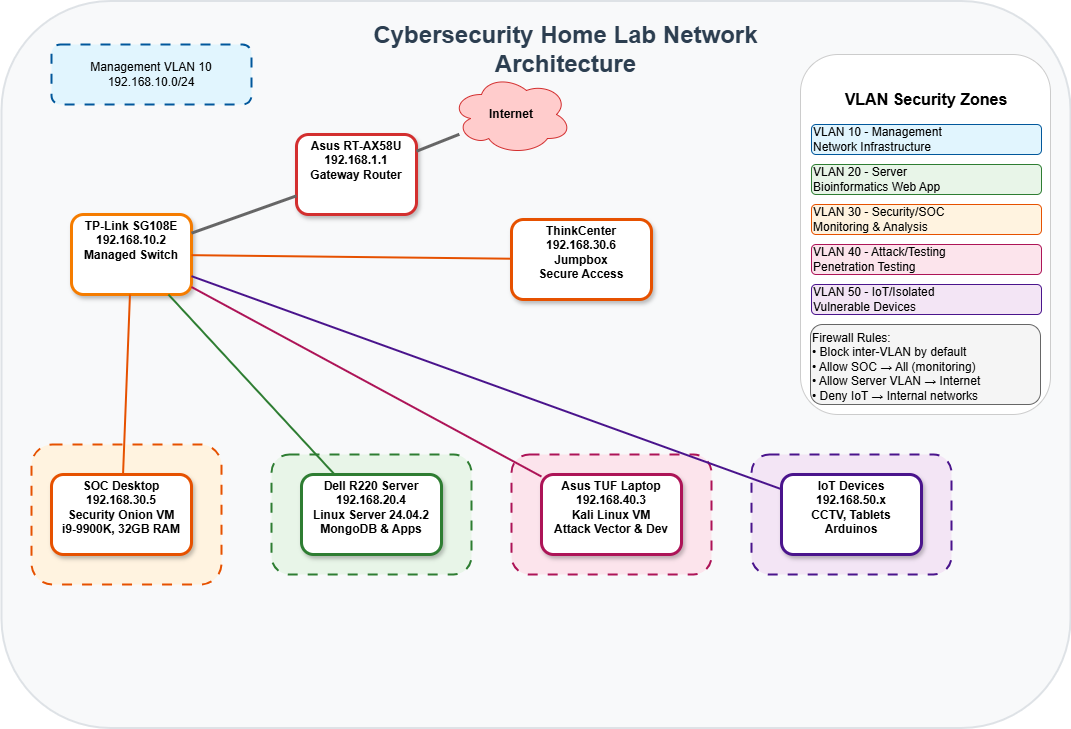

The diagram above was exported from draw.io. Its source (the exported page's mxGraphModel, read from the mxfile embedded in the PNG):
<mxGraphModel dx="1042" dy="527" grid="1" gridSize="10" guides="1" tooltips="1" connect="1" arrows="1" fold="1" page="1" pageScale="1" pageWidth="850" pageHeight="1100" math="0" shadow="0">
  <root>
    <mxCell id="0" />
    <mxCell id="1" parent="0" />
    <mxCell id="TlL0nuXnlky7H-f3o_7J-1" value="" style="rounded=1;whiteSpace=wrap;html=1;fillColor=#f8f9fa;strokeColor=#dee2e6;strokeWidth=2;" parent="1" vertex="1">
      <mxGeometry x="130" y="136.5" width="1069" height="727" as="geometry" />
    </mxCell>
    <mxCell id="TlL0nuXnlky7H-f3o_7J-2" value="Cybersecurity Home Lab Network Architecture" style="text;html=1;strokeColor=none;fillColor=none;align=center;verticalAlign=middle;whiteSpace=wrap;rounded=0;fontSize=24;fontStyle=1;fontColor=#2c3e50;" parent="1" vertex="1">
      <mxGeometry x="460" y="170" width="469" height="30" as="geometry" />
    </mxCell>
    <mxCell id="TlL0nuXnlky7H-f3o_7J-3" value="Internet" style="ellipse;shape=cloud;whiteSpace=wrap;html=1;fillColor=#ffcccc;strokeColor=#d32f2f;fontStyle=1;" parent="1" vertex="1">
      <mxGeometry x="580" y="210" width="120" height="80" as="geometry" />
    </mxCell>
    <mxCell id="TlL0nuXnlky7H-f3o_7J-4" value="Management VLAN 10&#10;192.168.10.0/24" style="rounded=1;whiteSpace=wrap;html=1;fillColor=#e1f5fe;strokeColor=#01579b;strokeWidth=2;dashed=1;dashPattern=5 5;" parent="1" vertex="1">
      <mxGeometry x="180" y="180" width="200" height="60" as="geometry" />
    </mxCell>
    <mxCell id="TlL0nuXnlky7H-f3o_7J-5" value="Server VLAN 20&#10;192.168.20.0/24" style="rounded=1;whiteSpace=wrap;html=1;fillColor=#e8f5e8;strokeColor=#2e7d32;strokeWidth=2;dashed=1;dashPattern=5 5;" parent="1" vertex="1">
      <mxGeometry x="400" y="590" width="200" height="120" as="geometry" />
    </mxCell>
    <mxCell id="TlL0nuXnlky7H-f3o_7J-6" value="Security VLAN 30&#10;192.168.30.0/24" style="rounded=1;whiteSpace=wrap;html=1;fillColor=#fff3e0;strokeColor=#e65100;strokeWidth=2;dashed=1;dashPattern=5 5;" parent="1" vertex="1">
      <mxGeometry x="160" y="580" width="190" height="140" as="geometry" />
    </mxCell>
    <mxCell id="TlL0nuXnlky7H-f3o_7J-7" value="Attack/Testing VLAN 40&#10;192.168.40.0/24" style="rounded=1;whiteSpace=wrap;html=1;fillColor=#fce4ec;strokeColor=#ad1457;strokeWidth=2;dashed=1;dashPattern=5 5;" parent="1" vertex="1">
      <mxGeometry x="640" y="590" width="200" height="120" as="geometry" />
    </mxCell>
    <mxCell id="TlL0nuXnlky7H-f3o_7J-8" value="IoT/Isolated VLAN 50&#10;192.168.50.0/24" style="rounded=1;whiteSpace=wrap;html=1;fillColor=#f3e5f5;strokeColor=#4a148c;strokeWidth=2;dashed=1;dashPattern=5 5;" parent="1" vertex="1">
      <mxGeometry x="880" y="590" width="200" height="120" as="geometry" />
    </mxCell>
    <mxCell id="TlL0nuXnlky7H-f3o_7J-9" value="&lt;div&gt;&lt;span style=&quot;background-color: transparent; color: light-dark(rgb(0, 0, 0), rgb(237, 237, 237));&quot;&gt;Asus RT-AX58U&lt;/span&gt;&lt;/div&gt;192.168.1.1&lt;br&gt;Gateway Router" style="fontColor=#000000;fontStyle=1;verticalAlign=top;align=center;spacingTop=-2;fillColor=#FFFFFF;rounded=1;whiteSpace=wrap;html=1;strokeColor=#d32f2f;strokeWidth=3;shadow=1;" parent="1" vertex="1">
      <mxGeometry x="425" y="270" width="120" height="80" as="geometry" />
    </mxCell>
    <mxCell id="TlL0nuXnlky7H-f3o_7J-10" value="TP-Link SG108E&#10;192.168.10.2&#10;Managed Switch" style="fontColor=#000000;fontStyle=1;verticalAlign=top;align=center;spacingTop=-2;fillColor=#FFFFFF;rounded=1;whiteSpace=wrap;html=1;strokeColor=#f57c00;strokeWidth=3;shadow=1;" parent="1" vertex="1">
      <mxGeometry x="200" y="350" width="120" height="80" as="geometry" />
    </mxCell>
    <mxCell id="TlL0nuXnlky7H-f3o_7J-11" value="SOC Desktop&#10;192.168.30.5&#10;Security Onion VM&#10;i9-9900K, 32GB RAM" style="fontColor=#000000;fontStyle=1;verticalAlign=top;align=center;spacingTop=-2;fillColor=#FFFFFF;rounded=1;whiteSpace=wrap;html=1;strokeColor=#e65100;strokeWidth=3;shadow=1;" parent="1" vertex="1">
      <mxGeometry x="180" y="610" width="140" height="80" as="geometry" />
    </mxCell>
    <mxCell id="TlL0nuXnlky7H-f3o_7J-12" value="ThinkCenter&#10;192.168.30.6&#10;Jumpbox&#10;Secure Access" style="fontColor=#000000;fontStyle=1;verticalAlign=top;align=center;spacingTop=-2;fillColor=#FFFFFF;rounded=1;whiteSpace=wrap;html=1;strokeColor=#e65100;strokeWidth=3;shadow=1;" parent="1" vertex="1">
      <mxGeometry x="640" y="355" width="140" height="80" as="geometry" />
    </mxCell>
    <mxCell id="TlL0nuXnlky7H-f3o_7J-13" value="Dell R220 Server&#10;192.168.20.4&#10;Linux Server 24.04.2&#10;MongoDB &amp; Apps" style="fontColor=#000000;fontStyle=1;verticalAlign=top;align=center;spacingTop=-2;fillColor=#FFFFFF;rounded=1;whiteSpace=wrap;html=1;strokeColor=#2e7d32;strokeWidth=3;shadow=1;" parent="1" vertex="1">
      <mxGeometry x="430" y="610" width="140" height="80" as="geometry" />
    </mxCell>
    <mxCell id="TlL0nuXnlky7H-f3o_7J-14" value="Asus TUF Laptop&#10;192.168.40.3&#10;Kali Linux VM&#10;Attack Vector &amp; Dev" style="fontColor=#000000;fontStyle=1;verticalAlign=top;align=center;spacingTop=-2;fillColor=#FFFFFF;rounded=1;whiteSpace=wrap;html=1;strokeColor=#ad1457;strokeWidth=3;shadow=1;" parent="1" vertex="1">
      <mxGeometry x="670" y="610" width="140" height="80" as="geometry" />
    </mxCell>
    <mxCell id="TlL0nuXnlky7H-f3o_7J-15" value="IoT Devices&#10;192.168.50.x&#10;CCTV, Tablets&#10;Arduinos" style="fontColor=#000000;fontStyle=1;verticalAlign=top;align=center;spacingTop=-2;fillColor=#FFFFFF;rounded=1;whiteSpace=wrap;html=1;strokeColor=#4a148c;strokeWidth=3;shadow=1;" parent="1" vertex="1">
      <mxGeometry x="910" y="610" width="140" height="80" as="geometry" />
    </mxCell>
    <mxCell id="TlL0nuXnlky7H-f3o_7J-16" value="" style="endArrow=none;html=1;strokeWidth=3;strokeColor=#666666;" parent="1" source="TlL0nuXnlky7H-f3o_7J-3" target="TlL0nuXnlky7H-f3o_7J-9" edge="1">
      <mxGeometry width="50" height="50" relative="1" as="geometry">
        <mxPoint x="640" y="290" as="sourcePoint" />
        <mxPoint x="640" y="330" as="targetPoint" />
      </mxGeometry>
    </mxCell>
    <mxCell id="TlL0nuXnlky7H-f3o_7J-17" value="" style="endArrow=none;html=1;strokeWidth=3;strokeColor=#666666;" parent="1" source="TlL0nuXnlky7H-f3o_7J-9" target="TlL0nuXnlky7H-f3o_7J-10" edge="1">
      <mxGeometry width="50" height="50" relative="1" as="geometry">
        <mxPoint x="580" y="370" as="sourcePoint" />
        <mxPoint x="330" y="430" as="targetPoint" />
      </mxGeometry>
    </mxCell>
    <mxCell id="TlL0nuXnlky7H-f3o_7J-18" value="" style="endArrow=none;html=1;strokeWidth=2;strokeColor=#e65100;" parent="1" source="TlL0nuXnlky7H-f3o_7J-10" target="TlL0nuXnlky7H-f3o_7J-11" edge="1">
      <mxGeometry width="50" height="50" relative="1" as="geometry">
        <mxPoint x="250" y="510" as="sourcePoint" />
        <mxPoint x="250" y="610" as="targetPoint" />
      </mxGeometry>
    </mxCell>
    <mxCell id="TlL0nuXnlky7H-f3o_7J-19" value="" style="endArrow=none;html=1;strokeWidth=2;strokeColor=#e65100;" parent="1" source="TlL0nuXnlky7H-f3o_7J-10" target="TlL0nuXnlky7H-f3o_7J-12" edge="1">
      <mxGeometry width="50" height="50" relative="1" as="geometry">
        <mxPoint x="270" y="510" as="sourcePoint" />
        <mxPoint x="250" y="710" as="targetPoint" />
      </mxGeometry>
    </mxCell>
    <mxCell id="TlL0nuXnlky7H-f3o_7J-20" value="" style="endArrow=none;html=1;strokeWidth=2;strokeColor=#2e7d32;" parent="1" source="TlL0nuXnlky7H-f3o_7J-10" target="TlL0nuXnlky7H-f3o_7J-13" edge="1">
      <mxGeometry width="50" height="50" relative="1" as="geometry">
        <mxPoint x="330" y="470" as="sourcePoint" />
        <mxPoint x="430" y="610" as="targetPoint" />
      </mxGeometry>
    </mxCell>
    <mxCell id="TlL0nuXnlky7H-f3o_7J-21" value="" style="endArrow=none;html=1;strokeWidth=2;strokeColor=#ad1457;" parent="1" source="TlL0nuXnlky7H-f3o_7J-10" target="TlL0nuXnlky7H-f3o_7J-14" edge="1">
      <mxGeometry width="50" height="50" relative="1" as="geometry">
        <mxPoint x="330" y="470" as="sourcePoint" />
        <mxPoint x="670" y="610" as="targetPoint" />
      </mxGeometry>
    </mxCell>
    <mxCell id="TlL0nuXnlky7H-f3o_7J-22" value="" style="endArrow=none;html=1;strokeWidth=2;strokeColor=#4a148c;" parent="1" source="TlL0nuXnlky7H-f3o_7J-10" target="TlL0nuXnlky7H-f3o_7J-15" edge="1">
      <mxGeometry width="50" height="50" relative="1" as="geometry">
        <mxPoint x="330" y="470" as="sourcePoint" />
        <mxPoint x="910" y="610" as="targetPoint" />
      </mxGeometry>
    </mxCell>
    <mxCell id="TlL0nuXnlky7H-f3o_7J-23" value="" style="rounded=1;whiteSpace=wrap;html=1;fillColor=#ffffff;strokeColor=#cccccc;" parent="1" vertex="1">
      <mxGeometry x="929" y="190" width="250" height="360" as="geometry" />
    </mxCell>
    <mxCell id="TlL0nuXnlky7H-f3o_7J-24" value="VLAN Security Zones" style="text;html=1;strokeColor=none;fillColor=none;align=center;verticalAlign=middle;whiteSpace=wrap;rounded=0;fontSize=16;fontStyle=1;" parent="1" vertex="1">
      <mxGeometry x="955" y="220" width="200" height="30" as="geometry" />
    </mxCell>
    <mxCell id="TlL0nuXnlky7H-f3o_7J-25" value="VLAN 10 - Management&#10;Network Infrastructure" style="text;html=1;strokeColor=#01579b;fillColor=#e1f5fe;align=left;verticalAlign=middle;whiteSpace=wrap;rounded=1;" parent="1" vertex="1">
      <mxGeometry x="940" y="260" width="230" height="30" as="geometry" />
    </mxCell>
    <mxCell id="TlL0nuXnlky7H-f3o_7J-26" value="VLAN 20 - Server&lt;br&gt;Bioinformatics Web App" style="text;html=1;strokeColor=#2e7d32;fillColor=#e8f5e8;align=left;verticalAlign=middle;whiteSpace=wrap;rounded=1;" parent="1" vertex="1">
      <mxGeometry x="940" y="300" width="230" height="30" as="geometry" />
    </mxCell>
    <mxCell id="TlL0nuXnlky7H-f3o_7J-27" value="VLAN 30 - Security/SOC&#10;Monitoring &amp; Analysis" style="text;html=1;strokeColor=#e65100;fillColor=#fff3e0;align=left;verticalAlign=middle;whiteSpace=wrap;rounded=1;" parent="1" vertex="1">
      <mxGeometry x="940" y="340" width="230" height="30" as="geometry" />
    </mxCell>
    <mxCell id="TlL0nuXnlky7H-f3o_7J-28" value="VLAN 40 - Attack/Testing&#10;Penetration Testing" style="text;html=1;strokeColor=#ad1457;fillColor=#fce4ec;align=left;verticalAlign=middle;whiteSpace=wrap;rounded=1;" parent="1" vertex="1">
      <mxGeometry x="940" y="380" width="230" height="30" as="geometry" />
    </mxCell>
    <mxCell id="TlL0nuXnlky7H-f3o_7J-29" value="VLAN 50 - IoT/Isolated&lt;br&gt;Vulnerable Devices" style="text;html=1;strokeColor=#4a148c;fillColor=#f3e5f5;align=left;verticalAlign=middle;whiteSpace=wrap;rounded=1;" parent="1" vertex="1">
      <mxGeometry x="940" y="420" width="230" height="30" as="geometry" />
    </mxCell>
    <mxCell id="TlL0nuXnlky7H-f3o_7J-30" value="Firewall Rules:&#10;• Block inter-VLAN by default&#10;• Allow SOC → All (monitoring)&#10;• Allow Server VLAN → Internet&#10;• Deny IoT → Internal networks" style="text;html=1;strokeColor=#666666;fillColor=#f5f5f5;align=left;verticalAlign=top;whiteSpace=wrap;rounded=1;" parent="1" vertex="1">
      <mxGeometry x="939" y="460" width="230" height="80" as="geometry" />
    </mxCell>
  </root>
</mxGraphModel>